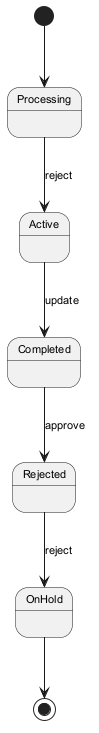

The diagram above was rendered by PlantUML. Its source (embedded in the PNG):
@startuml
skinparam backgroundColor #FFFFFF
skinparam classBackgroundColor #E8F4FA
skinparam classBorderColor #2C7DA0
skinparam defaultFontSize 11
[*] --> Processing
Processing --> Active : reject
Active --> Completed : update
Completed --> Rejected : approve
Rejected --> OnHold : reject
OnHold --> [*]
@enduml